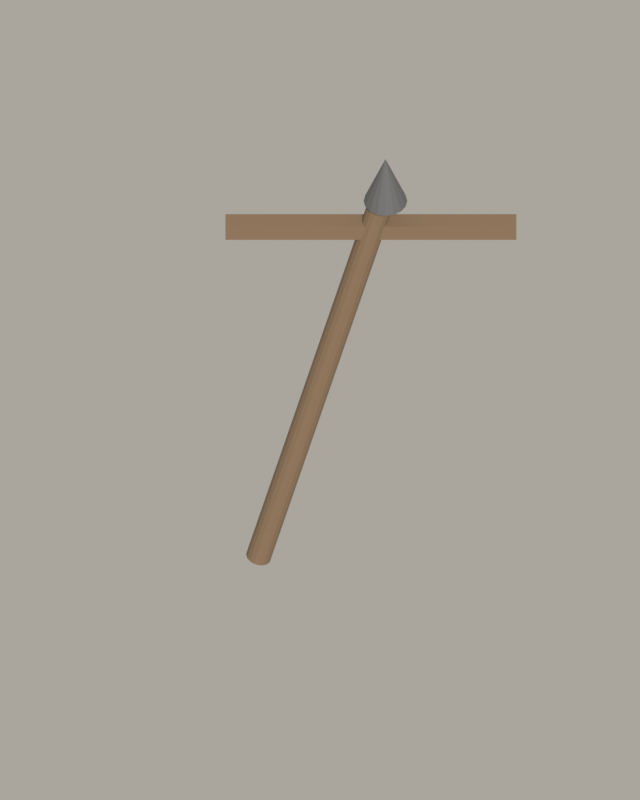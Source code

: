 # Source: trophy.blend  (saved by Blender 5.2.45; exported with 4.5.12 LTS)
import bpy
from mathutils import Matrix  # noqa: F401  (used for matrix-valued properties, if any)

bpy.ops.wm.read_factory_settings(use_empty=True)
scene = bpy.context.scene
scene.name = 'Scene'

# ---- collections
col_collection = bpy.data.collections.new('Collection'); scene.collection.children.link(col_collection)

# ---- materials (node trees are filled in below, after node groups)
mat_cloth = bpy.data.materials.new('Cloth')
mat_timber = bpy.data.materials.new('Timber')
mat_iron = bpy.data.materials.new('Iron')

# ---- material node trees
mat_cloth.use_nodes = True; mat_cloth.node_tree.nodes.clear()
_N = mat_cloth.node_tree.nodes; _L = mat_cloth.node_tree.links
n0 = _N.new('ShaderNodeBsdfPrincipled'); n0.name = 'Principled BSDF'; n0.location = (-200, 100)
n0.inputs[0].default_value = (0.92, 0.9, 0.86, 1.0)
n0.inputs[2].default_value = 0.85
n0.inputs[10].default_value = 0.005
n1 = _N.new('ShaderNodeOutputMaterial'); n1.name = 'Material Output'; n1.location = (200, 100)
_L.new(n0.outputs[0], n1.inputs[0])
n1.is_active_output = True
mat_timber.use_nodes = True; mat_timber.node_tree.nodes.clear()
_N = mat_timber.node_tree.nodes; _L = mat_timber.node_tree.links
n0 = _N.new('ShaderNodeBsdfPrincipled'); n0.name = 'Principled BSDF'; n0.location = (-200, 100)
n0.inputs[0].default_value = (0.22, 0.14, 0.08, 1.0)
n0.inputs[2].default_value = 0.85
n0.inputs[10].default_value = 0.005
n1 = _N.new('ShaderNodeOutputMaterial'); n1.name = 'Material Output'; n1.location = (200, 100)
_L.new(n0.outputs[0], n1.inputs[0])
n1.is_active_output = True
mat_iron.use_nodes = True; mat_iron.node_tree.nodes.clear()
_N = mat_iron.node_tree.nodes; _L = mat_iron.node_tree.links
n0 = _N.new('ShaderNodeBsdfPrincipled'); n0.name = 'Principled BSDF'; n0.location = (-200, 100)
n0.inputs[0].default_value = (0.12, 0.12, 0.12, 1.0)
n0.inputs[10].default_value = 0.005
n1 = _N.new('ShaderNodeOutputMaterial'); n1.name = 'Material Output'; n1.location = (200, 100)
_L.new(n0.outputs[0], n1.inputs[0])
n1.is_active_output = True

# ---- world
world_world = bpy.data.worlds.new('World'); scene.world = world_world
world_world.use_nodes = True; world_world.node_tree.nodes.clear()
_N = world_world.node_tree.nodes; _L = world_world.node_tree.links
n0 = _N.new('ShaderNodeOutputWorld'); n0.name = 'World Output'; n0.location = (200, 100)
n1 = _N.new('ShaderNodeBackground'); n1.name = 'Background'; n1.location = (-200, 100)
n1.inputs[0].default_value = (0.8, 0.76, 0.68, 1.0)
n1.inputs[1].default_value = 0.5
_L.new(n1.outputs[0], n0.inputs[0])
n0.is_active_output = True
world_world.color = (0.05088, 0.05088, 0.05088)
world_world.sun_shadow_jitter_overblur = 0.0

# ---- cameras
cam_fxcam = bpy.data.cameras.new('FXCam')
cam_fxcam.type = 'ORTHO'
cam_fxcam.ortho_scale = 2.2

# ---- lights
light_sun = bpy.data.lights.new('Sun', 'SUN')
light_sun.angle = 0.1396
light_sun.energy = 3.4

# ---- meshes
me_standard = bpy.data.meshes.new('Standard')
me_standard.from_pydata([(-0.38, 0.0, 0.0), (0.38, 0.0, 0.0), (0.36, 0.0, -0.5), (0.2, 0.0, -0.38), (0.12, 0.0, -0.68), (-0.05, 0.0, -0.45), (-0.22, 0.0, -0.72), (-0.38, 0.0, -0.46), (-0.38, 0.01, 0.0), (0.38, 0.01, 0.0), (0.36, 0.01, -0.5), (0.2, 0.01, -0.38), (0.12, 0.01, -0.68), (-0.05, 0.01, -0.45), (-0.22, 0.01, -0.72), (-0.38, 0.01, -0.46)], [], [(0, 7, 6, 5, 4, 3, 2, 1), (8, 9, 10, 11, 12, 13, 14, 15), (2, 3, 11, 10), (0, 1, 9, 8), (5, 6, 14, 13), (3, 4, 12, 11), (1, 2, 10, 9), (7, 0, 8, 15), (6, 7, 15, 14), (4, 5, 13, 12)])
me_standard.materials.append(mat_cloth)
me_standard.update()
me_cylinder = bpy.data.meshes.new('Cylinder')
me_cylinder.from_pydata([(0.0, 0.035, -0.7), (0.0, 0.035, 0.7), (0.01339, 0.03234, -0.7), (0.01339, 0.03234, 0.7), (0.02475, 0.02475, -0.7), (0.02475, 0.02475, 0.7), (0.03234, 0.01339, -0.7), (0.03234, 0.01339, 0.7), (0.035, 0.0, -0.7), (0.035, 0.0, 0.7), (0.03234, -0.01339, -0.7), (0.03234, -0.01339, 0.7), (0.02475, -0.02475, -0.7), (0.02475, -0.02475, 0.7), (0.01339, -0.03234, -0.7), (0.01339, -0.03234, 0.7), (0.0, -0.035, -0.7), (0.0, -0.035, 0.7), (-0.01339, -0.03234, -0.7), (-0.01339, -0.03234, 0.7), (-0.02475, -0.02475, -0.7), (-0.02475, -0.02475, 0.7), (-0.03234, -0.01339, -0.7), (-0.03234, -0.01339, 0.7), (-0.035, 0.0, -0.7), (-0.035, 0.0, 0.7), (-0.03234, 0.01339, -0.7), (-0.03234, 0.01339, 0.7), (-0.02475, 0.02475, -0.7), (-0.02475, 0.02475, 0.7), (-0.01339, 0.03234, -0.7), (-0.01339, 0.03234, 0.7)], [], [(0, 1, 3, 2), (2, 3, 5, 4), (4, 5, 7, 6), (6, 7, 9, 8), (8, 9, 11, 10), (10, 11, 13, 12), (12, 13, 15, 14), (14, 15, 17, 16), (16, 17, 19, 18), (18, 19, 21, 20), (20, 21, 23, 22), (22, 23, 25, 24), (24, 25, 27, 26), (26, 27, 29, 28), (3, 1, 31, 29, 27, 25, 23, 21, 19, 17, 15, 13, 11, 9, 7, 5), (28, 29, 31, 30), (30, 31, 1, 0), (0, 2, 4, 6, 8, 10, 12, 14, 16, 18, 20, 22, 24, 26, 28, 30)])
_uv = me_cylinder.uv_layers.new(name='UVMap')
_uv.uv.foreach_set('vector', [1.0, 0.5, 1.0, 1.0, 0.9375, 1.0, 0.9375, 0.5, 0.9375, 0.5, 0.9375, 1.0, 0.875, 1.0, 0.875, 0.5, 0.875, 0.5, 0.875, 1.0, 0.8125, 1.0, 0.8125, 0.5, 0.8125, 0.5, 0.8125, 1.0, 0.75, 1.0, 0.75, 0.5, 0.75, 0.5, 0.75, 1.0, 0.6875, 1.0, 0.6875, 0.5, 0.6875, 0.5, 0.6875, 1.0, 0.625, 1.0, 0.625, 0.5, 0.625, 0.5, 0.625, 1.0, 0.5625, 1.0, 0.5625, 0.5, 0.5625, 0.5, 0.5625, 1.0, 0.5, 1.0, 0.5, 0.5, 0.5, 0.5, 0.5, 1.0, 0.4375, 1.0, 0.4375, 0.5, 0.4375, 0.5, 0.4375, 1.0, 0.375, 1.0, 0.375, 0.5, 0.375, 0.5, 0.375, 1.0, 0.3125, 1.0, 0.3125, 0.5, 0.3125, 0.5, 0.3125, 1.0, 0.25, 1.0, 0.25, 0.5, 0.25, 0.5, 0.25, 1.0, 0.1875, 1.0, 0.1875, 0.5, 0.1875, 0.5, 0.1875, 1.0, 0.125, 1.0, 0.125, 0.5, 0.3418, 0.4717, 0.25, 0.49, 0.1582, 0.4717, 0.08029, 0.4197, 0.02827, 0.3418, 0.01, 0.25, 0.02827, 0.1582, 0.08029, 0.08029, 0.1582, 0.02827, 0.25, 0.01, 0.3418, 0.02827, 0.4197, 0.08029, 0.4717, 0.1582, 0.49, 0.25, 0.4717, 0.3418, 0.4197, 0.4197, 0.125, 0.5, 0.125, 1.0, 0.0625, 1.0, 0.0625, 0.5, 0.0625, 0.5, 0.0625, 1.0, 0.0, 1.0, 0.0, 0.5, 0.75, 0.49, 0.8418, 0.4717, 0.9197, 0.4197, 0.9717, 0.3418, 0.99, 0.25, 0.9717, 0.1582, 0.9197, 0.08029, 0.8418, 0.02827, 0.75, 0.01, 0.6582, 0.02827, 0.5803, 0.08029, 0.5283, 0.1582, 0.51, 0.25, 0.5283, 0.3418, 0.5803, 0.4197, 0.6582, 0.4717])
me_cylinder.materials.append(mat_timber)
me_cylinder.update()
me_cube = bpy.data.meshes.new('Cube')
me_cube.from_pydata([(-0.4, -0.025, -0.025), (-0.4, -0.025, 0.025), (-0.4, 0.025, -0.025), (-0.4, 0.025, 0.025), (0.4, -0.025, -0.025), (0.4, -0.025, 0.025), (0.4, 0.025, -0.025), (0.4, 0.025, 0.025)], [], [(0, 1, 3, 2), (2, 3, 7, 6), (6, 7, 5, 4), (4, 5, 1, 0), (2, 6, 4, 0), (7, 3, 1, 5)])
_uv = me_cube.uv_layers.new(name='UVMap')
_uv.uv.foreach_set('vector', [0.375, 0.0, 0.625, 0.0, 0.625, 0.25, 0.375, 0.25, 0.375, 0.25, 0.625, 0.25, 0.625, 0.5, 0.375, 0.5, 0.375, 0.5, 0.625, 0.5, 0.625, 0.75, 0.375, 0.75, 0.375, 0.75, 0.625, 0.75, 0.625, 1.0, 0.375, 1.0, 0.125, 0.5, 0.375, 0.5, 0.375, 0.75, 0.125, 0.75, 0.625, 0.5, 0.875, 0.5, 0.875, 0.75, 0.625, 0.75])
me_cube.materials.append(mat_timber)
me_cube.update()
me_cone = bpy.data.meshes.new('Cone')
me_cone.from_pydata([(0.0, 0.06, -0.08), (0.02296, 0.05543, -0.08), (0.04243, 0.04243, -0.08), (0.05543, 0.02296, -0.08), (0.06, 0.0, -0.08), (0.05543, -0.02296, -0.08), (0.04243, -0.04243, -0.08), (0.02296, -0.05543, -0.08), (0.0, -0.06, -0.08), (-0.02296, -0.05543, -0.08), (-0.04243, -0.04243, -0.08), (-0.05543, -0.02296, -0.08), (-0.06, 0.0, -0.08), (-0.05543, 0.02296, -0.08), (-0.04243, 0.04243, -0.08), (-0.02296, 0.05543, -0.08), (0.0, 0.0, 0.08)], [], [(0, 16, 1), (1, 16, 2), (2, 16, 3), (3, 16, 4), (4, 16, 5), (5, 16, 6), (6, 16, 7), (7, 16, 8), (8, 16, 9), (9, 16, 10), (10, 16, 11), (11, 16, 12), (12, 16, 13), (13, 16, 14), (0, 1, 2, 3, 4, 5, 6, 7, 8, 9, 10, 11, 12, 13, 14, 15), (14, 16, 15), (15, 16, 0)])
_uv = me_cone.uv_layers.new(name='UVMap')
_uv.uv.foreach_set('vector', [0.25, 0.49, 0.25, 0.25, 0.3418, 0.4717, 0.3418, 0.4717, 0.25, 0.25, 0.4197, 0.4197, 0.4197, 0.4197, 0.25, 0.25, 0.4717, 0.3418, 0.4717, 0.3418, 0.25, 0.25, 0.49, 0.25, 0.49, 0.25, 0.25, 0.25, 0.4717, 0.1582, 0.4717, 0.1582, 0.25, 0.25, 0.4197, 0.08029, 0.4197, 0.08029, 0.25, 0.25, 0.3418, 0.02827, 0.3418, 0.02827, 0.25, 0.25, 0.25, 0.01, 0.25, 0.01, 0.25, 0.25, 0.1582, 0.02827, 0.1582, 0.02827, 0.25, 0.25, 0.08029, 0.08029, 0.08029, 0.08029, 0.25, 0.25, 0.02827, 0.1582, 0.02827, 0.1582, 0.25, 0.25, 0.01, 0.25, 0.01, 0.25, 0.25, 0.25, 0.02827, 0.3418, 0.02827, 0.3418, 0.25, 0.25, 0.08029, 0.4197, 0.75, 0.49, 0.8418, 0.4717, 0.9197, 0.4197, 0.9717, 0.3418, 0.99, 0.25, 0.9717, 0.1582, 0.9197, 0.08029, 0.8418, 0.02827, 0.75, 0.01, 0.6582, 0.02827, 0.5803, 0.08029, 0.5283, 0.1582, 0.51, 0.25, 0.5283, 0.3418, 0.5803, 0.4197, 0.6582, 0.4717, 0.08029, 0.4197, 0.25, 0.25, 0.1582, 0.4717, 0.1582, 0.4717, 0.25, 0.25, 0.25, 0.49])
me_cone.materials.append(mat_iron)
me_cone.update()

# ---- objects
ob_fxcam = bpy.data.objects.new('FXCam', cam_fxcam)
ob_sun = bpy.data.objects.new('Sun', light_sun)
ob_standard = bpy.data.objects.new('Standard', me_standard)
ob_pole = bpy.data.objects.new('Pole', me_cylinder)
ob_bar = bpy.data.objects.new('Bar', me_cube)
ob_finial = bpy.data.objects.new('Finial', me_cone)

# ---- transforms, parenting, visibility, modifiers, constraints
ob_fxcam.location = (0.0, -6.153, 6.56)
ob_fxcam.rotation_euler = (0.8029, 0.0, 0.0)
ob_sun.location = (0.0, 0.0, 0.0)
ob_sun.rotation_euler = (0.6981, -0.4363, 0.6109)
ob_standard.location = (0.14, -0.06, 1.25)
ob_standard.hide_render = True
ob_pole.location = (0.0, 0.0, 0.7)
ob_pole.rotation_euler = (0.0, 0.2443, 0.0)
ob_bar.location = (0.14, 0.0, 1.28)
ob_finial.location = (0.18, 0.0, 1.46)

# ---- collection membership
scene.collection.objects.link(ob_fxcam)
scene.collection.objects.link(ob_sun)
scene.collection.objects.link(ob_standard)
col_collection.objects.link(ob_pole)
col_collection.objects.link(ob_bar)
col_collection.objects.link(ob_finial)

# ---- scene / render settings (as saved in the file)
scene.camera = ob_fxcam
scene.frame_start = 1; scene.frame_end = 2; scene.frame_set(1)
scene.render.engine = 'BLENDER_EEVEE_NEXT'
scene.render.resolution_x = 160
scene.render.resolution_y = 200
scene.render.film_transparent = True
scene.render.bake_bias = 0.0
scene.render.bake_samples = 0
scene.render.compositor_device = 'GPU'
scene.eevee.use_volume_custom_range = False
scene.eevee.fast_gi_thickness_near = 0.1
scene.eevee.fast_gi_thickness_far = 0.0
scene.eevee.ray_tracing_options.screen_trace_thickness = 0.1
scene.view_settings.view_transform = 'Standard'
bpy.context.view_layer.update()
